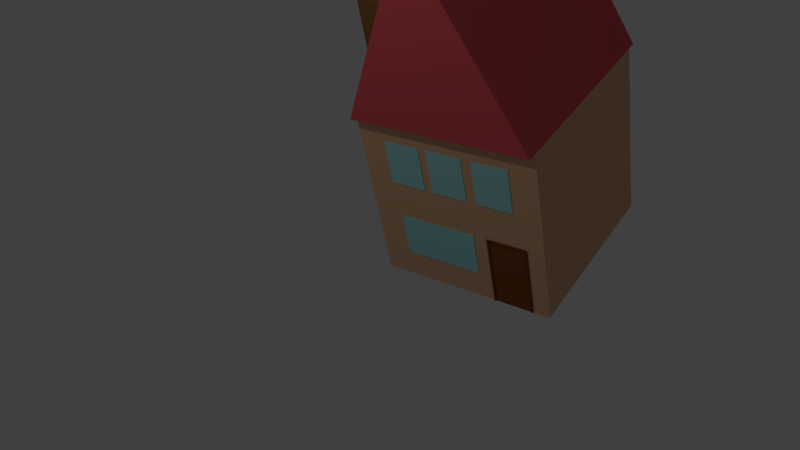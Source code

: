# Source: House_2.blend  (saved by Blender 2.77.0; exported with 4.5.12 LTS)
import bpy
from mathutils import Matrix  # noqa: F401  (used for matrix-valued properties, if any)

bpy.ops.wm.read_factory_settings(use_empty=True)
scene = bpy.context.scene
scene.name = 'Scene'

# ---- collections
col_collection_1 = bpy.data.collections.new('Collection 1'); scene.collection.children.link(col_collection_1)

# ---- materials (node trees are filled in below, after node groups)
mat_glass = bpy.data.materials.new('Glass')
mat_glass.alpha_threshold = 0.0
mat_glass.use_transparent_shadow = False
mat_glass.diffuse_color = (0.383, 0.7771, 0.8, 1.0)
mat_glass.roughness = 0.5
mat_door_material = bpy.data.materials.new('Door_Material')
mat_door_material.alpha_threshold = 0.0
mat_door_material.use_transparent_shadow = False
mat_door_material.diffuse_color = (0.2396, 0.08176, 0.01956, 1.0)
mat_door_material.specular_color = (0.5, 0.5, 0.5)
mat_door_material.roughness = 0.5
mat_door_frame_material = bpy.data.materials.new('Door_Frame_Material')
mat_door_frame_material.alpha_threshold = 0.0
mat_door_frame_material.use_transparent_shadow = False
mat_door_frame_material.diffuse_color = (0.2019, 0.06095, 0.03466, 1.0)
mat_door_frame_material.specular_color = (0.5, 0.5, 0.5)
mat_door_frame_material.roughness = 0.5
mat_chimney_material = bpy.data.materials.new('Chimney Material')
mat_chimney_material.alpha_threshold = 0.0
mat_chimney_material.use_transparent_shadow = False
mat_chimney_material.diffuse_color = (0.233, 0.1233, 0.03644, 1.0)
mat_chimney_material.roughness = 0.5
mat_roof_material = bpy.data.materials.new('Roof Material')
mat_roof_material.alpha_threshold = 0.0
mat_roof_material.use_transparent_shadow = False
mat_roof_material.diffuse_color = (0.8, 0.1078, 0.1227, 1.0)
mat_roof_material.roughness = 0.5
mat_roof_material.line_color = (0.0, 0.0, 0.0, 1.0)
mat_house_material = bpy.data.materials.new('House Material')
mat_house_material.alpha_threshold = 0.0
mat_house_material.use_transparent_shadow = False
mat_house_material.diffuse_color = (0.8, 0.4796, 0.2801, 1.0)
mat_house_material.roughness = 0.5
mat_house_material.line_color = (0.0, 0.0, 0.0, 1.0)

# ---- material node trees

# ---- world
world_world = bpy.data.worlds.new('World'); scene.world = world_world
world_world.color = (0.05088, 0.05088, 0.05088)
world_world.use_sun_shadow = False
world_world.sun_shadow_jitter_overblur = 0.0
world_world.cycles.sampling_method = 'NONE'
world_world.cycles.sample_map_resolution = 256

# ---- cameras
cam_camera = bpy.data.cameras.new('Camera')
cam_camera.clip_end = 100.0
cam_camera.lens = 35.0
cam_camera.sensor_width = 32.0
cam_camera.sensor_height = 18.0
cam_camera.ortho_scale = 7.314
cam_camera.dof.focus_distance = 0.0
cam_camera.dof.aperture_fstop = 128.0

# ---- lights
light_lamp = bpy.data.lights.new('Lamp', 'POINT')
light_lamp.transmission_factor = 0.0
light_lamp.cutoff_distance = 30.0
light_lamp.energy = 100.0
light_lamp.shadow_buffer_clip_start = 1.001
light_lamp.shadow_soft_size = 0.1
light_lamp.shadow_maximum_resolution = 0.006
light_lamp.use_absolute_resolution = True
light_lamp.cycles.use_multiple_importance_sampling = False

# ---- meshes
me_cube_014 = bpy.data.meshes.new('Cube.014')
me_cube_014.from_pydata([(-1.0, -1.0, -1.0), (-1.0, -1.0, 1.0), (-1.0, 1.0, -1.0), (-1.0, 1.0, 1.0), (1.0, -1.0, -1.0), (1.0, -1.0, 1.0), (1.0, 1.0, -1.0), (1.0, 1.0, 1.0)], [], [(1, 3, 2, 0), (3, 7, 6, 2), (7, 5, 4, 6), (5, 1, 0, 4), (0, 2, 6, 4), (5, 7, 3, 1)])
_uv = me_cube_014.uv_layers.new(name='UVMap')
_uv.uv.foreach_set('vector', [0.0001998, 0.0001998, 0.3331, 0.0001998, 0.3331, 0.3331, 0.0001998, 0.3331, 0.0001998, 0.6665, 0.0001998, 0.3335, 0.3331, 0.3335, 0.3331, 0.6665, 0.9998, 0.3331, 0.6669, 0.3331, 0.6669, 0.0001998, 0.9998, 0.0001998, 0.6665, 0.3331, 0.3335, 0.3331, 0.3335, 0.0001998, 0.6665, 0.0001998, 0.0001998, 0.9998, 0.0001998, 0.6669, 0.3331, 0.6669, 0.3331, 0.9998, 0.9998, 0.3335, 0.9998, 0.6665, 0.6669, 0.6665, 0.6669, 0.3335])
me_cube_014.materials.append(mat_glass)
me_cube_014.use_remesh_preserve_volume = False
me_cube_014.use_remesh_preserve_attributes = False
me_cube_014.use_mirror_vertex_groups = False
me_cube_014.update()
me_cube_013 = bpy.data.meshes.new('Cube.013')
me_cube_013.from_pydata([(-1.0, -1.0, -1.0), (-1.0, -1.0, 1.0), (-1.0, 1.0, -1.0), (-1.0, 1.0, 1.0), (1.0, -1.0, -1.0), (1.0, -1.0, 1.0), (1.0, 1.0, -1.0), (1.0, 1.0, 1.0), (-1.125, -1.0, -1.0), (-1.125, -1.0, 1.0), (-1.125, 1.0, 1.0), (-1.125, 1.0, -1.0), (1.125, 1.0, 1.0), (1.125, 1.0, -1.0), (1.125, -1.0, 1.0), (1.125, -1.0, -1.0), (-1.0, -1.0, 1.062), (-1.0, 1.0, 1.062), (1.0, 1.0, 1.062), (1.0, -1.0, 1.062), (-1.125, -1.0, 1.062), (-1.125, 1.0, 1.062), (1.125, 1.0, 1.062), (1.125, -1.0, 1.062), (-1.0, -2.0, -1.0), (-1.0, -2.0, 1.0), (1.0, -2.0, 1.062), (1.0, -2.0, 1.0), (1.125, -2.0, 1.0), (1.125, -2.0, 1.062), (1.0, -2.0, -1.0), (-1.125, -2.0, -1.0), (-1.125, -2.0, 1.0), (1.125, -2.0, -1.0), (-1.0, -2.0, 1.062), (-1.125, -2.0, 1.062)], [], [(0, 8, 11), (7, 6, 2), (1, 0, 4), (2, 6, 4), (10, 11, 8), (12, 22, 23), (2, 11, 10), (14, 15, 13), (6, 13, 15), (0, 24, 31), (7, 12, 13), (18, 17, 16), (17, 21, 20), (19, 23, 22), (3, 17, 18), (9, 20, 21), (10, 21, 17), (7, 18, 22), (15, 33, 30), (2, 0, 11), (3, 7, 2), (5, 1, 4), (0, 2, 4), (9, 10, 8), (14, 12, 23), (3, 2, 10), (12, 14, 13), (4, 6, 15), (8, 0, 31), (6, 7, 13), (19, 18, 16), (16, 17, 20), (18, 19, 22), (7, 3, 18), (10, 9, 21), (3, 10, 17), (12, 7, 22), (4, 15, 30), (20, 35, 34), (5, 27, 25), (9, 32, 35), (19, 26, 29), (30, 33, 28), (27, 26, 34), (25, 32, 31), (28, 29, 26), (25, 34, 35), (1, 25, 24), (23, 29, 28), (16, 34, 26), (4, 30, 27), (14, 28, 33), (8, 31, 32), (16, 20, 34), (1, 5, 25), (20, 9, 35), (23, 19, 29), (27, 30, 28), (25, 27, 34), (24, 25, 31), (27, 28, 26), (32, 25, 35), (0, 1, 24), (14, 23, 28), (19, 16, 26), (5, 4, 27), (15, 14, 33), (9, 8, 32)])
me_cube_013.polygons.foreach_set('material_index', [0, 0, 0, 0, 0, 0, 0, 0, 0, 0, 0, 0, 0, 0, 0, 0, 0, 0, 0, 0, 0, 0, 0, 0, 0, 0, 0, 0, 0, 0, 0, 0, 0, 0, 0, 0, 0, 0, 1, 1, 1, 1, 1, 1, 1, 1, 1, 1, 1, 1, 1, 1, 1, 1, 1, 1, 1, 1, 1, 1, 1, 1, 1, 1, 1, 1, 1, 1])
_uv = me_cube_013.uv_layers.new(name='UVMap')
_uv.uv.foreach_set('vector', [0.0, 0.0, 0.0, 0.0, 0.0, 0.0, 0.0, 0.0, 0.0, 0.0, 0.0, 0.0, 0.0001413, 0.9999, 0.4999, 0.5001, 0.9996, 0.9999, 0.0, 0.0, 0.0, 0.0, 0.0, 0.0, 0.0, 0.0, 0.0, 0.0, 0.0, 0.0, 0.0, 0.0, 0.0, 0.0, 0.0, 0.0, 0.0, 0.0, 0.0, 0.0, 0.0, 0.0, 0.0, 0.0, 0.0, 0.0, 0.0, 0.0, 0.0, 0.0, 0.0, 0.0, 0.0, 0.0, 0.0, 0.0, 0.0, 0.0, 0.0, 0.0, 0.0, 0.0, 0.0, 0.0, 0.0, 0.0, 0.0, 0.0, 0.0, 0.0, 0.0, 0.0, 0.0, 0.0, 0.0, 0.0, 0.0, 0.0, 0.0, 0.0, 0.0, 0.0, 0.0, 0.0, 0.0, 0.0, 0.0, 0.0, 0.0, 0.0, 0.0, 0.0, 0.0, 0.0, 0.0, 0.0, 0.0, 0.0, 0.0, 0.0, 0.0, 0.0, 0.0, 0.0, 0.0, 0.0, 0.0, 0.0, 0.0, 0.0, 0.0, 0.0, 0.0, 0.0, 0.0, 0.0, 0.0, 0.0, 0.0, 0.0, 0.0, 0.0, 0.0, 0.0, 0.0, 0.0, 0.4999, 0.4999, 0.0001413, 0.0001413, 0.9996, 0.0001413, 0.0, 0.0, 0.0, 0.0, 0.0, 0.0, 0.0, 0.0, 0.0, 0.0, 0.0, 0.0, 0.0, 0.0, 0.0, 0.0, 0.0, 0.0, 0.0, 0.0, 0.0, 0.0, 0.0, 0.0, 0.0, 0.0, 0.0, 0.0, 0.0, 0.0, 0.0, 0.0, 0.0, 0.0, 0.0, 0.0, 0.0, 0.0, 0.0, 0.0, 0.0, 0.0, 0.0, 0.0, 0.0, 0.0, 0.0, 0.0, 0.0, 0.0, 0.0, 0.0, 0.0, 0.0, 0.0, 0.0, 0.0, 0.0, 0.0, 0.0, 0.0, 0.0, 0.0, 0.0, 0.0, 0.0, 0.0, 0.0, 0.0, 0.0, 0.0, 0.0, 0.0, 0.0, 0.0, 0.0, 0.0, 0.0, 0.0, 0.0, 0.0, 0.0, 0.0, 0.0, 0.0, 0.0, 0.0, 0.0, 0.0, 0.0, 0.0, 0.0, 0.0, 0.0, 0.0, 0.0, 0.0, 0.0, 0.0, 0.0, 0.0, 0.0, 0.0, 0.0, 0.0, 0.0, 0.0, 0.0, 0.0, 0.0, 0.0, 0.0, 0.0, 0.0, 0.0, 0.0, 0.0, 0.0, 0.0, 0.0, 0.0, 0.0, 0.0, 0.0, 0.0, 0.0, 0.0, 0.0, 0.0, 0.0, 0.0, 0.0, 0.0, 0.0, 0.0, 0.0, 0.0, 0.0, 0.0, 0.0, 0.0, 0.0, 0.0, 0.0, 0.0, 0.0, 0.0, 0.0, 0.0, 0.0, 0.0, 0.0, 0.0, 0.0, 0.0, 0.0, 0.0, 0.0, 0.0, 0.0, 0.0, 0.0, 0.0, 0.0, 0.0, 0.0, 0.0, 0.0, 0.0, 0.0, 0.0, 0.0, 0.0, 0.0, 0.0, 0.0, 0.0, 0.0, 0.0, 0.0, 0.0, 0.0, 0.0, 0.0, 0.0, 0.0, 0.0, 0.0, 0.0, 0.0, 0.0, 0.0, 0.0, 0.0, 0.0, 0.0, 0.0, 0.0, 0.0, 0.0, 0.0, 0.0, 0.0, 0.0, 0.0, 0.0, 0.0, 0.0, 0.0, 0.0, 0.0, 0.0, 0.0, 0.0, 0.0, 0.0, 0.0, 0.0, 0.0, 0.0, 0.0, 0.0, 0.0, 0.0, 0.0, 0.0, 0.0, 0.0, 0.0, 0.0, 0.0, 0.0, 0.0, 0.0, 0.0, 0.0, 0.0, 0.0, 0.0, 0.0, 0.0, 0.0, 0.0, 0.0, 0.0, 0.0, 0.0, 0.0, 0.0, 0.0, 0.0, 0.0, 0.0, 0.0, 0.0, 0.0, 0.0, 0.0, 0.0, 0.0, 0.0, 0.0, 0.0, 0.0, 0.0, 0.0, 0.0, 0.0, 0.0, 0.0, 0.0, 0.0, 0.0, 0.0, 0.0, 0.0])
me_cube_013.materials.append(mat_door_material)
me_cube_013.materials.append(mat_door_frame_material)
me_cube_013.use_remesh_preserve_volume = False
me_cube_013.use_remesh_preserve_attributes = False
me_cube_013.use_mirror_vertex_groups = False
me_cube_013.update()
me_cube_006 = bpy.data.meshes.new('Cube.006')
me_cube_006.from_pydata([(-1.0, -1.0, -1.0), (-1.0, -1.0, 1.0), (-1.0, 1.0, -1.0), (-1.0, 1.0, 1.0), (1.0, -1.0, -1.0), (1.0, -1.0, 1.0), (1.0, 1.0, -1.0), (1.0, 1.0, 1.0)], [], [(1, 3, 2, 0), (3, 7, 6, 2), (7, 5, 4, 6), (5, 1, 0, 4), (0, 2, 6, 4), (5, 7, 3, 1)])
_uv = me_cube_006.uv_layers.new(name='UVMap')
_uv.uv.foreach_set('vector', [0.3335, 0.0001333, 0.6665, 0.0001332, 0.6665, 0.3332, 0.3335, 0.3332, 0.0001332, 0.6665, 0.0001332, 0.3335, 0.3332, 0.3335, 0.3332, 0.6665, 0.9998, 0.3331, 0.6669, 0.3331, 0.6669, 0.0001998, 0.9998, 0.0001998, 0.3332, 0.3332, 0.0001332, 0.3332, 0.0001332, 0.0001332, 0.3332, 0.0001332, 0.6668, 0.3332, 0.6668, 0.0001332, 0.9999, 0.0001333, 0.9999, 0.3332, 0.9998, 0.3335, 0.9998, 0.6665, 0.6669, 0.6665, 0.6669, 0.3335])
me_cube_006.materials.append(mat_chimney_material)
me_cube_006.use_remesh_preserve_volume = False
me_cube_006.use_remesh_preserve_attributes = False
me_cube_006.use_mirror_vertex_groups = False
me_cube_006.update()
me_cube_005 = bpy.data.meshes.new('Cube.005')
me_cube_005.from_pydata([(-1.0, -1.0, -1.0), (-1.0, -1.0, 1.0), (-1.0, 1.0, -1.0), (-1.0, 1.0, 1.0), (1.0, -1.0, -1.0), (1.0, -1.0, 1.0), (1.0, 1.0, -1.0), (1.0, 1.0, 1.0)], [], [(1, 3, 2, 0), (3, 7, 6, 2), (7, 5, 4, 6), (5, 1, 0, 4), (0, 2, 6, 4), (5, 7, 3, 1)])
_uv = me_cube_005.uv_layers.new(name='UVMap')
_uv.uv.foreach_set('vector', [0.0001999, 0.0001999, 0.4998, 0.0001998, 0.4998, 0.4998, 0.0001998, 0.4998, 0.0, 0.0, 0.0, 0.0, 0.0, 0.0, 0.0, 0.0, 0.0, 0.0, 0.0, 0.0, 0.0, 0.0, 0.0, 0.0, 0.4998, 0.9998, 0.0001998, 0.9998, 0.0001999, 0.5002, 0.4998, 0.5002, 0.5002, 0.4998, 0.5002, 0.0001998, 0.9998, 0.0001998, 0.9998, 0.4998, 0.9998, 0.5002, 0.9998, 0.9998, 0.5002, 0.9998, 0.5002, 0.5002])
me_cube_005.materials.append(mat_glass)
me_cube_005.use_remesh_preserve_volume = False
me_cube_005.use_remesh_preserve_attributes = False
me_cube_005.use_mirror_vertex_groups = False
me_cube_005.update()
me_cube_004 = bpy.data.meshes.new('Cube.004')
me_cube_004.from_pydata([(-1.0, -1.0, -1.0), (-1.0, -1.0, 1.0), (-1.0, 1.0, -1.0), (-1.0, 1.0, 1.0), (1.0, -1.0, -1.0), (1.0, -1.0, 1.0), (1.0, 1.0, -1.0), (1.0, 1.0, 1.0)], [], [(1, 3, 2, 0), (3, 7, 6, 2), (7, 5, 4, 6), (5, 1, 0, 4), (0, 2, 6, 4), (5, 7, 3, 1)])
_uv = me_cube_004.uv_layers.new(name='UVMap')
_uv.uv.foreach_set('vector', [0.0, 0.0, 0.0, 0.0, 0.0, 0.0, 0.0, 0.0, 0.0, 0.0, 0.0, 0.0, 0.0, 0.0, 0.0, 0.0, 0.0, 0.0, 0.0, 0.0, 0.0, 0.0, 0.0, 0.0, 0.9999, 0.9999, 9.998e-05, 0.9999, 0.0001, 9.998e-05, 0.9999, 9.998e-05, 0.0, 0.0, 0.0, 0.0, 0.0, 0.0, 0.0, 0.0, 0.0, 0.0, 0.0, 0.0, 0.0, 0.0, 0.0, 0.0])
me_cube_004.materials.append(mat_glass)
me_cube_004.use_remesh_preserve_volume = False
me_cube_004.use_remesh_preserve_attributes = False
me_cube_004.use_mirror_vertex_groups = False
me_cube_004.update()
me_cube_002 = bpy.data.meshes.new('Cube.002')
me_cube_002.from_pydata([(-1.0, -1.0, -1.0), (-1.0, -1.0, 1.0), (-1.0, 1.0, -1.0), (-1.0, 1.0, 1.0), (1.0, -1.0, -1.0), (1.0, -1.0, 1.0), (1.0, 1.0, -1.0), (1.0, 1.0, 1.0)], [], [(1, 3, 2, 0), (3, 7, 6, 2), (7, 5, 4, 6), (5, 1, 0, 4), (0, 2, 6, 4), (5, 7, 3, 1)])
_uv = me_cube_002.uv_layers.new(name='UVMap')
_uv.uv.foreach_set('vector', [0.0001998, 0.0001998, 0.3331, 0.0001998, 0.3331, 0.3331, 0.0001998, 0.3331, 0.0001998, 0.6665, 0.0001998, 0.3335, 0.3331, 0.3335, 0.3331, 0.6665, 0.9998, 0.3331, 0.6669, 0.3331, 0.6669, 0.0001998, 0.9998, 0.0001998, 0.6665, 0.3331, 0.3335, 0.3331, 0.3335, 0.0001998, 0.6665, 0.0001998, 0.0001998, 0.9998, 0.0001998, 0.6669, 0.3331, 0.6669, 0.3331, 0.9998, 0.9998, 0.3335, 0.9998, 0.6665, 0.6669, 0.6665, 0.6669, 0.3335])
me_cube_002.materials.append(mat_glass)
me_cube_002.use_remesh_preserve_volume = False
me_cube_002.use_remesh_preserve_attributes = False
me_cube_002.use_mirror_vertex_groups = False
me_cube_002.update()
me_cube_001 = bpy.data.meshes.new('Cube.001')
me_cube_001.from_pydata([(1.1, 1.1, -1.0), (1.1, -1.1, -1.0), (-1.1, -1.1, -1.0), (-1.1, 1.1, -1.0), (-1.311e-07, 1.1, 1.0), (-1.311e-07, -1.1, 1.0)], [], [(0, 1, 2, 3), (0, 4, 5, 1), (1, 5, 2), (2, 5, 4, 3), (4, 0, 3)])
_uv = me_cube_001.uv_layers.new(name='UVMap')
_uv.uv.foreach_set('vector', [0.0, 0.0, 0.0, 0.0, 0.0, 0.0, 0.0, 0.0, 0.9999, 0.0001467, 0.9999, 0.5091, 0.5093, 0.5091, 0.5093, 0.0001469, 0.4907, 0.4909, 0.2454, 0.9369, 0.0001467, 0.4909, 0.5091, 0.4907, 0.0001467, 0.4907, 0.0001468, 0.0001467, 0.5091, 0.0001467, 0.0, 0.0, 0.0, 0.0, 0.0, 0.0])
me_cube_001.materials.append(mat_roof_material)
me_cube_001.use_remesh_preserve_volume = False
me_cube_001.use_remesh_preserve_attributes = False
me_cube_001.use_mirror_vertex_groups = False
me_cube_001.update()
me_cube = bpy.data.meshes.new('Cube')
me_cube.from_pydata([(1.0, 1.0, -1.0), (1.0, -1.0, -1.0), (-1.0, -1.0, -1.0), (-1.0, 1.0, -1.0), (1.0, 1.0, 1.0), (1.0, -1.0, 1.0), (-1.0, -1.0, 1.0), (-1.0, 1.0, 1.0)], [], [(0, 1, 2, 3), (4, 7, 6, 5), (0, 4, 5, 1), (1, 5, 6, 2), (2, 6, 7, 3), (4, 0, 3, 7)])
_uv = me_cube.uv_layers.new(name='UVMap')
_uv.uv.foreach_set('vector', [0.6665, 0.3331, 0.3335, 0.3331, 0.3335, 0.0001998, 0.6665, 0.0001998, 0.3331, 0.3331, 0.0001998, 0.3331, 0.0001998, 0.0001999, 0.3331, 0.0001998, 0.3331, 0.3335, 0.3331, 0.6665, 0.0001998, 0.6665, 0.0001999, 0.3335, 0.3331, 0.6669, 0.3331, 0.9998, 0.0001998, 0.9998, 0.0001998, 0.6669, 0.6669, 0.3331, 0.6669, 0.0001998, 0.9998, 0.0001998, 0.9998, 0.3331, 0.6665, 0.3335, 0.6665, 0.6665, 0.3335, 0.6665, 0.3335, 0.3335])
me_cube.materials.append(mat_house_material)
me_cube.use_remesh_preserve_volume = False
me_cube.use_remesh_preserve_attributes = False
me_cube.use_mirror_vertex_groups = False
me_cube.update()

# ---- objects
ob_window_3_001 = bpy.data.objects.new('Window 3.001', me_cube_014)
ob_cube = bpy.data.objects.new('Cube', me_cube_013)
ob_chimney = bpy.data.objects.new('Chimney', me_cube_006)
ob_window_3 = bpy.data.objects.new('Window 3', me_cube_005)
ob_window_2 = bpy.data.objects.new('Window 2', me_cube_004)
ob_window_4 = bpy.data.objects.new('Window 4', me_cube_002)
ob_roof = bpy.data.objects.new('Roof', me_cube_001)
ob_house = bpy.data.objects.new('House', me_cube)
ob_lamp = bpy.data.objects.new('Lamp', light_lamp)
ob_camera = bpy.data.objects.new('Camera', cam_camera)

# ---- transforms, parenting, visibility, modifiers, constraints
ob_window_3_001.location = (-0.012, -1.0, 0.5)
ob_window_3_001.scale = (0.2, 0.01, 0.25)
ob_window_3_001.lineart.crease_threshold = 0.0
ob_cube.location = (0.5873, -0.9963, -0.5987)
ob_cube.scale = (0.2, 0.01, 0.4)
ob_cube.lineart.crease_threshold = 0.0
ob_chimney.location = (-0.6558, -0.7002, 1.606)
ob_chimney.scale = (0.15, 0.15, 0.5625)
ob_chimney.lineart.crease_threshold = 0.0
ob_window_3.location = (-0.5, -1.0, 0.5)
ob_window_3.scale = (0.2, 0.01, 0.25)
ob_window_3.lineart.crease_threshold = 0.0
ob_window_2.location = (0.5, -1.0, 0.5)
ob_window_2.scale = (0.2, 0.01, 0.25)
ob_window_2.lineart.crease_threshold = 0.0
ob_window_4.location = (-0.2297, -1.0, -0.4276)
ob_window_4.scale = (0.4356, 0.01, 0.25)
ob_window_4.lineart.crease_threshold = 0.0
ob_roof.location = (0.0, 0.0, 2.0)
ob_roof.scale = (0.9091, 1.0, 1.0)
ob_roof.lock_rotations_4d = False
ob_roof.empty_display_type = 'ARROWS'
ob_roof.lineart.crease_threshold = 0.0
ob_house.location = (0.0, 0.0, 0.0)
ob_house.lock_rotations_4d = False
ob_house.empty_display_type = 'ARROWS'
ob_house.lineart.crease_threshold = 0.0
ob_lamp.location = (-1.021, -4.065, 5.904)
ob_lamp.rotation_euler = (0.6503, 0.05522, 1.866)
ob_lamp.lock_rotations_4d = False
ob_lamp.empty_display_type = 'ARROWS'
ob_lamp.color = (0.0, 0.0, 0.0, 0.0)
ob_lamp.lineart.crease_threshold = 0.0
ob_camera.location = (4.286, -6.508, 5.344)
ob_camera.rotation_euler = (0.9087, 0.1695, 0.6088)
ob_camera.scale = (0.8903, 0.8903, 0.8903)
ob_camera.lock_rotations_4d = False
ob_camera.empty_display_type = 'ARROWS'
ob_camera.color = (0.0, 0.0, 0.0, 0.0)
ob_camera.display_type = 'WIRE'
ob_camera.lineart.crease_threshold = 0.0

# ---- collection membership
col_collection_1.objects.link(ob_window_3_001)
col_collection_1.objects.link(ob_cube)
col_collection_1.objects.link(ob_chimney)
col_collection_1.objects.link(ob_window_3)
col_collection_1.objects.link(ob_window_2)
col_collection_1.objects.link(ob_window_4)
col_collection_1.objects.link(ob_roof)
col_collection_1.objects.link(ob_house)
col_collection_1.objects.link(ob_lamp)
col_collection_1.objects.link(ob_camera)

# ---- scene / render settings (as saved in the file)
scene.camera = ob_camera
scene.frame_start = 1; scene.frame_end = 250; scene.frame_set(1)
scene.render.engine = 'BLENDER_EEVEE_NEXT'
scene.render.resolution_percentage = 50
scene.render.dither_intensity = 0.0
scene.cycles.use_denoising = False
scene.cycles.samples = 10
scene.cycles.sampling_pattern = 'TABULATED_SOBOL'
scene.cycles.light_sampling_threshold = 0.0
scene.cycles.use_adaptive_sampling = False
scene.cycles.use_light_tree = False
scene.cycles.blur_glossy = 0.0
scene.cycles.pixel_filter_type = 'GAUSSIAN'
scene.cycles.sample_clamp_indirect = 0.0
scene.view_settings.view_transform = 'Standard'
bpy.context.view_layer.update()

